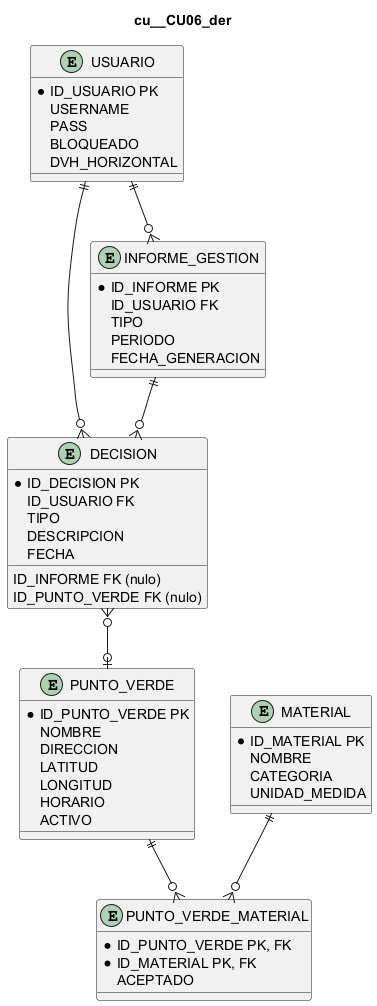

The diagram above was rendered by PlantUML. Its source (embedded in the PNG):
@startuml
title cu__CU06_der
entity "USUARIO" as USUARIO {
  *ID_USUARIO PK
  USERNAME
  PASS
  BLOQUEADO
  DVH_HORIZONTAL
}
entity "PUNTO_VERDE" as PUNTO_VERDE {
  *ID_PUNTO_VERDE PK
  NOMBRE
  DIRECCION
  LATITUD
  LONGITUD
  HORARIO
  ACTIVO
}
entity "MATERIAL" as MATERIAL {
  *ID_MATERIAL PK
  NOMBRE
  CATEGORIA
  UNIDAD_MEDIDA
}
entity "PUNTO_VERDE_MATERIAL" as PVM {
  *ID_PUNTO_VERDE PK, FK
  *ID_MATERIAL PK, FK
  ACEPTADO
}
entity "DECISION" as DECISION {
  *ID_DECISION PK
  ID_INFORME FK (nulo)
  ID_USUARIO FK
  ID_PUNTO_VERDE FK (nulo)
  TIPO
  DESCRIPCION
  FECHA
}
entity "INFORME_GESTION" as INFORME {
  *ID_INFORME PK
  ID_USUARIO FK
  TIPO
  PERIODO
  FECHA_GENERACION
}
PUNTO_VERDE ||--o{ PVM
MATERIAL ||--o{ PVM
USUARIO ||--o{ INFORME
INFORME ||--o{ DECISION
DECISION }o--o| PUNTO_VERDE
USUARIO ||--o{ DECISION
@enduml